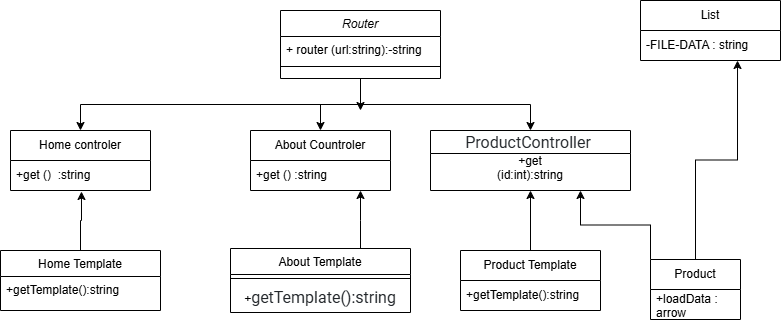

The diagram above was exported from draw.io. Its source (the exported page's mxGraphModel, read from the mxfile embedded in the PNG):
<mxGraphModel dx="1418" dy="1949" grid="1" gridSize="10" guides="1" tooltips="1" connect="1" arrows="1" fold="1" page="1" pageScale="1" pageWidth="827" pageHeight="1169" math="0" shadow="0">
  <root>
    <mxCell id="WIyWlLk6GJQsqaUBKTNV-0" />
    <mxCell id="WIyWlLk6GJQsqaUBKTNV-1" parent="WIyWlLk6GJQsqaUBKTNV-0" />
    <mxCell id="mvm7iVl-1VV4mE8GQZHJ-15" edge="1" parent="WIyWlLk6GJQsqaUBKTNV-1" source="zkfFHV4jXpPFQw0GAbJ--0" style="edgeStyle=orthogonalEdgeStyle;rounded=0;orthogonalLoop=1;jettySize=auto;html=1;exitX=0.5;exitY=1;exitDx=0;exitDy=0;entryX=0.5;entryY=0;entryDx=0;entryDy=0;" target="mvm7iVl-1VV4mE8GQZHJ-0">
      <mxGeometry relative="1" as="geometry" />
    </mxCell>
    <mxCell id="mvm7iVl-1VV4mE8GQZHJ-16" edge="1" parent="WIyWlLk6GJQsqaUBKTNV-1" source="zkfFHV4jXpPFQw0GAbJ--0" style="edgeStyle=orthogonalEdgeStyle;rounded=0;orthogonalLoop=1;jettySize=auto;html=1;exitX=0.5;exitY=1;exitDx=0;exitDy=0;">
      <mxGeometry relative="1" as="geometry">
        <mxPoint x="390" y="100" as="targetPoint" />
      </mxGeometry>
    </mxCell>
    <mxCell id="mvm7iVl-1VV4mE8GQZHJ-18" edge="1" parent="WIyWlLk6GJQsqaUBKTNV-1" source="zkfFHV4jXpPFQw0GAbJ--0" style="edgeStyle=orthogonalEdgeStyle;rounded=0;orthogonalLoop=1;jettySize=auto;html=1;exitX=0.5;exitY=1;exitDx=0;exitDy=0;entryX=0.5;entryY=0;entryDx=0;entryDy=0;" target="mvm7iVl-1VV4mE8GQZHJ-6">
      <mxGeometry relative="1" as="geometry" />
    </mxCell>
    <mxCell id="mvm7iVl-1VV4mE8GQZHJ-19" edge="1" parent="WIyWlLk6GJQsqaUBKTNV-1" source="zkfFHV4jXpPFQw0GAbJ--0" style="edgeStyle=orthogonalEdgeStyle;rounded=0;orthogonalLoop=1;jettySize=auto;html=1;exitX=0.5;exitY=1;exitDx=0;exitDy=0;entryX=0.5;entryY=0;entryDx=0;entryDy=0;" target="mvm7iVl-1VV4mE8GQZHJ-9">
      <mxGeometry relative="1" as="geometry" />
    </mxCell>
    <mxCell id="zkfFHV4jXpPFQw0GAbJ--0" parent="WIyWlLk6GJQsqaUBKTNV-1" style="swimlane;fontStyle=2;align=center;verticalAlign=top;childLayout=stackLayout;horizontal=1;startSize=26;horizontalStack=0;resizeParent=1;resizeLast=0;collapsible=1;marginBottom=0;rounded=0;shadow=0;strokeWidth=1;" value="Router" vertex="1">
      <mxGeometry height="68" width="160" x="310" as="geometry">
        <mxRectangle height="26" width="160" x="230" y="140" as="alternateBounds" />
      </mxGeometry>
    </mxCell>
    <mxCell id="zkfFHV4jXpPFQw0GAbJ--1" parent="zkfFHV4jXpPFQw0GAbJ--0" style="text;align=left;verticalAlign=top;spacingLeft=4;spacingRight=4;overflow=hidden;rotatable=0;points=[[0,0.5],[1,0.5]];portConstraint=eastwest;" value="+ router (url:string):-string&#10;" vertex="1">
      <mxGeometry height="26" width="160" y="26" as="geometry" />
    </mxCell>
    <mxCell id="zkfFHV4jXpPFQw0GAbJ--4" parent="zkfFHV4jXpPFQw0GAbJ--0" style="line;html=1;strokeWidth=1;align=left;verticalAlign=middle;spacingTop=-1;spacingLeft=3;spacingRight=3;rotatable=0;labelPosition=right;points=[];portConstraint=eastwest;" value="" vertex="1">
      <mxGeometry height="8" width="160" y="52" as="geometry" />
    </mxCell>
    <mxCell id="zkfFHV4jXpPFQw0GAbJ--6" parent="WIyWlLk6GJQsqaUBKTNV-1" style="swimlane;fontStyle=0;align=center;verticalAlign=top;childLayout=stackLayout;horizontal=1;startSize=26;horizontalStack=0;resizeParent=1;resizeLast=0;collapsible=1;marginBottom=0;rounded=0;shadow=0;strokeWidth=1;" value="Home Template" vertex="1">
      <mxGeometry height="60" width="160" x="30" y="240" as="geometry">
        <mxRectangle height="26" width="160" x="130" y="380" as="alternateBounds" />
      </mxGeometry>
    </mxCell>
    <mxCell id="zkfFHV4jXpPFQw0GAbJ--7" parent="zkfFHV4jXpPFQw0GAbJ--6" style="text;align=left;verticalAlign=top;spacingLeft=4;spacingRight=4;overflow=hidden;rotatable=0;points=[[0,0.5],[1,0.5]];portConstraint=eastwest;" value="+getTemplate():string" vertex="1">
      <mxGeometry height="26" width="160" y="26" as="geometry" />
    </mxCell>
    <mxCell id="mvm7iVl-1VV4mE8GQZHJ-21" edge="1" parent="WIyWlLk6GJQsqaUBKTNV-1" source="zkfFHV4jXpPFQw0GAbJ--13" style="edgeStyle=orthogonalEdgeStyle;rounded=0;orthogonalLoop=1;jettySize=auto;html=1;" target="mvm7iVl-1VV4mE8GQZHJ-10" value="">
      <mxGeometry relative="1" as="geometry">
        <Array as="points">
          <mxPoint x="390" y="210" />
          <mxPoint x="390" y="210" />
        </Array>
      </mxGeometry>
    </mxCell>
    <mxCell id="zkfFHV4jXpPFQw0GAbJ--13" parent="WIyWlLk6GJQsqaUBKTNV-1" style="swimlane;fontStyle=0;align=center;verticalAlign=top;childLayout=stackLayout;horizontal=1;startSize=26;horizontalStack=0;resizeParent=1;resizeLast=0;collapsible=1;marginBottom=0;rounded=0;shadow=0;strokeWidth=1;" value="About Template" vertex="1">
      <mxGeometry height="64" width="180" x="260" y="238" as="geometry">
        <mxRectangle height="26" width="170" x="340" y="380" as="alternateBounds" />
      </mxGeometry>
    </mxCell>
    <mxCell id="zkfFHV4jXpPFQw0GAbJ--15" parent="zkfFHV4jXpPFQw0GAbJ--13" style="line;html=1;strokeWidth=1;align=left;verticalAlign=middle;spacingTop=-1;spacingLeft=3;spacingRight=3;rotatable=0;labelPosition=right;points=[];portConstraint=eastwest;" value="" vertex="1">
      <mxGeometry height="8" width="180" y="26" as="geometry" />
    </mxCell>
    <mxCell id="mvm7iVl-1VV4mE8GQZHJ-13" parent="zkfFHV4jXpPFQw0GAbJ--13" style="text;html=1;whiteSpace=wrap;strokeColor=none;fillColor=none;align=center;verticalAlign=middle;rounded=0;" value="+&lt;span style=&quot;background-color: light-dark(rgb(255, 255, 255), rgb(18, 18, 18)); color: light-dark(rgb(33, 37, 41), rgb(202, 206, 209)); font-family: Gilroy, Roboto, Arial, sans-serif, FreeSans; font-size: 16px; text-align: start;&quot;&gt;getTemplate():string&lt;/span&gt;" vertex="1">
      <mxGeometry height="30" width="180" y="34" as="geometry" />
    </mxCell>
    <mxCell id="mvm7iVl-1VV4mE8GQZHJ-0" parent="WIyWlLk6GJQsqaUBKTNV-1" style="swimlane;fontStyle=0;childLayout=stackLayout;horizontal=1;startSize=30;horizontalStack=0;resizeParent=1;resizeParentMax=0;resizeLast=0;collapsible=1;marginBottom=0;whiteSpace=wrap;html=1;" value="&lt;span style=&quot;text-align: left; text-wrap-mode: nowrap;&quot;&gt;Home controler&lt;/span&gt;" vertex="1">
      <mxGeometry height="60" width="140" x="40" y="120" as="geometry" />
    </mxCell>
    <mxCell id="mvm7iVl-1VV4mE8GQZHJ-1" parent="mvm7iVl-1VV4mE8GQZHJ-0" style="text;strokeColor=none;fillColor=none;align=left;verticalAlign=middle;spacingLeft=4;spacingRight=4;overflow=hidden;points=[[0,0.5],[1,0.5]];portConstraint=eastwest;rotatable=0;whiteSpace=wrap;html=1;" value="+get ()&amp;nbsp; :string" vertex="1">
      <mxGeometry height="30" width="140" y="30" as="geometry" />
    </mxCell>
    <mxCell id="mvm7iVl-1VV4mE8GQZHJ-6" parent="WIyWlLk6GJQsqaUBKTNV-1" style="swimlane;whiteSpace=wrap;html=1;" value="&lt;span style=&quot;color: rgb(33, 37, 41); font-family: Gilroy, Roboto, Arial, sans-serif, FreeSans; font-size: 16px; font-weight: 400; text-align: start; background-color: rgb(255, 255, 255);&quot;&gt;ProductController&amp;nbsp;&lt;/span&gt;" vertex="1">
      <mxGeometry height="60" width="200" x="460" y="120" as="geometry" />
    </mxCell>
    <mxCell id="mvm7iVl-1VV4mE8GQZHJ-8" parent="mvm7iVl-1VV4mE8GQZHJ-6" style="text;html=1;whiteSpace=wrap;strokeColor=none;fillColor=none;align=center;verticalAlign=middle;rounded=0;" value="+get (id:int):string&lt;div&gt;&lt;br&gt;&lt;/div&gt;" vertex="1">
      <mxGeometry height="30" width="60" x="70" y="30" as="geometry" />
    </mxCell>
    <mxCell id="mvm7iVl-1VV4mE8GQZHJ-9" parent="WIyWlLk6GJQsqaUBKTNV-1" style="swimlane;fontStyle=0;childLayout=stackLayout;horizontal=1;startSize=30;horizontalStack=0;resizeParent=1;resizeParentMax=0;resizeLast=0;collapsible=1;marginBottom=0;whiteSpace=wrap;html=1;" value="About Countroler" vertex="1">
      <mxGeometry height="60" width="140" x="280" y="120" as="geometry" />
    </mxCell>
    <mxCell id="mvm7iVl-1VV4mE8GQZHJ-10" parent="mvm7iVl-1VV4mE8GQZHJ-9" style="text;strokeColor=none;fillColor=none;align=left;verticalAlign=middle;spacingLeft=4;spacingRight=4;overflow=hidden;points=[[0,0.5],[1,0.5]];portConstraint=eastwest;rotatable=0;whiteSpace=wrap;html=1;" value="+get () :string" vertex="1">
      <mxGeometry height="30" width="140" y="30" as="geometry" />
    </mxCell>
    <mxCell id="mvm7iVl-1VV4mE8GQZHJ-20" edge="1" parent="WIyWlLk6GJQsqaUBKTNV-1" source="zkfFHV4jXpPFQw0GAbJ--6" style="edgeStyle=orthogonalEdgeStyle;rounded=0;orthogonalLoop=1;jettySize=auto;html=1;exitX=0.5;exitY=0;exitDx=0;exitDy=0;entryX=0.507;entryY=1.033;entryDx=0;entryDy=0;entryPerimeter=0;" target="mvm7iVl-1VV4mE8GQZHJ-1">
      <mxGeometry relative="1" as="geometry" />
    </mxCell>
    <mxCell id="mvm7iVl-1VV4mE8GQZHJ-26" edge="1" parent="WIyWlLk6GJQsqaUBKTNV-1" source="mvm7iVl-1VV4mE8GQZHJ-22" style="edgeStyle=orthogonalEdgeStyle;rounded=0;orthogonalLoop=1;jettySize=auto;html=1;" target="mvm7iVl-1VV4mE8GQZHJ-8" value="">
      <mxGeometry relative="1" as="geometry" />
    </mxCell>
    <mxCell id="mvm7iVl-1VV4mE8GQZHJ-22" parent="WIyWlLk6GJQsqaUBKTNV-1" style="swimlane;fontStyle=0;childLayout=stackLayout;horizontal=1;startSize=30;horizontalStack=0;resizeParent=1;resizeParentMax=0;resizeLast=0;collapsible=1;marginBottom=0;whiteSpace=wrap;html=1;" value="Product Template" vertex="1">
      <mxGeometry height="60" width="140" x="490" y="240" as="geometry" />
    </mxCell>
    <mxCell id="mvm7iVl-1VV4mE8GQZHJ-23" parent="mvm7iVl-1VV4mE8GQZHJ-22" style="text;strokeColor=none;fillColor=none;align=left;verticalAlign=middle;spacingLeft=4;spacingRight=4;overflow=hidden;points=[[0,0.5],[1,0.5]];portConstraint=eastwest;rotatable=0;whiteSpace=wrap;html=1;" value="&lt;span style=&quot;text-wrap-mode: nowrap;&quot;&gt;+getTemplate():string&lt;/span&gt;" vertex="1">
      <mxGeometry height="30" width="140" y="30" as="geometry" />
    </mxCell>
    <mxCell id="mvm7iVl-1VV4mE8GQZHJ-31" edge="1" parent="WIyWlLk6GJQsqaUBKTNV-1" source="mvm7iVl-1VV4mE8GQZHJ-27" style="edgeStyle=orthogonalEdgeStyle;rounded=0;orthogonalLoop=1;jettySize=auto;html=1;exitX=0;exitY=0;exitDx=0;exitDy=0;entryX=0.75;entryY=1;entryDx=0;entryDy=0;" target="mvm7iVl-1VV4mE8GQZHJ-6">
      <mxGeometry relative="1" as="geometry" />
    </mxCell>
    <mxCell id="mvm7iVl-1VV4mE8GQZHJ-27" parent="WIyWlLk6GJQsqaUBKTNV-1" style="swimlane;fontStyle=0;childLayout=stackLayout;horizontal=1;startSize=30;horizontalStack=0;resizeParent=1;resizeParentMax=0;resizeLast=0;collapsible=1;marginBottom=0;whiteSpace=wrap;html=1;" value="Product" vertex="1">
      <mxGeometry height="60" width="90" x="680" y="249" as="geometry" />
    </mxCell>
    <mxCell id="mvm7iVl-1VV4mE8GQZHJ-28" parent="mvm7iVl-1VV4mE8GQZHJ-27" style="text;strokeColor=none;fillColor=none;align=left;verticalAlign=middle;spacingLeft=4;spacingRight=4;overflow=hidden;points=[[0,0.5],[1,0.5]];portConstraint=eastwest;rotatable=0;whiteSpace=wrap;html=1;" value="+loadData : arrow" vertex="1">
      <mxGeometry height="30" width="90" y="30" as="geometry" />
    </mxCell>
    <mxCell id="mvm7iVl-1VV4mE8GQZHJ-32" parent="WIyWlLk6GJQsqaUBKTNV-1" style="swimlane;fontStyle=0;childLayout=stackLayout;horizontal=1;startSize=30;horizontalStack=0;resizeParent=1;resizeParentMax=0;resizeLast=0;collapsible=1;marginBottom=0;whiteSpace=wrap;html=1;" value="List" vertex="1">
      <mxGeometry height="60" width="140" x="670" y="-10" as="geometry" />
    </mxCell>
    <mxCell id="mvm7iVl-1VV4mE8GQZHJ-33" parent="mvm7iVl-1VV4mE8GQZHJ-32" style="text;strokeColor=none;fillColor=none;align=left;verticalAlign=middle;spacingLeft=4;spacingRight=4;overflow=hidden;points=[[0,0.5],[1,0.5]];portConstraint=eastwest;rotatable=0;whiteSpace=wrap;html=1;" value="-FILE-DATA : string" vertex="1">
      <mxGeometry height="30" width="140" y="30" as="geometry" />
    </mxCell>
    <mxCell id="mvm7iVl-1VV4mE8GQZHJ-36" edge="1" parent="WIyWlLk6GJQsqaUBKTNV-1" source="mvm7iVl-1VV4mE8GQZHJ-27" style="edgeStyle=orthogonalEdgeStyle;rounded=0;orthogonalLoop=1;jettySize=auto;html=1;exitX=0.5;exitY=0;exitDx=0;exitDy=0;entryX=0.693;entryY=1;entryDx=0;entryDy=0;entryPerimeter=0;" target="mvm7iVl-1VV4mE8GQZHJ-33">
      <mxGeometry relative="1" as="geometry" />
    </mxCell>
  </root>
</mxGraphModel>